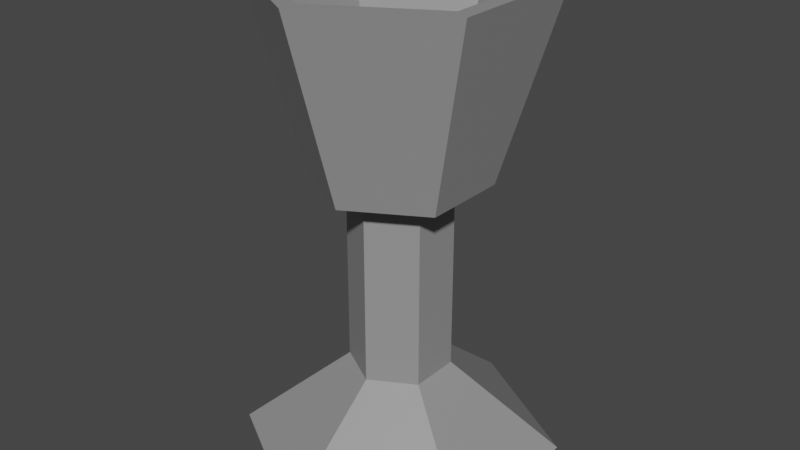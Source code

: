 # Source: goblet1.blend  (saved by Blender 3.6.13; exported with 4.5.12 LTS)
import bpy
from mathutils import Matrix  # noqa: F401  (used for matrix-valued properties, if any)

bpy.ops.wm.read_factory_settings(use_empty=True)
scene = bpy.context.scene
scene.name = 'Scene'

# ---- collections
col_collection = bpy.data.collections.new('Collection'); scene.collection.children.link(col_collection)

# ---- materials (node trees are filled in below, after node groups)
mat_material_001 = bpy.data.materials.new('Material.001')
mat_material_001.use_transparent_shadow = False

# ---- material node trees
mat_material_001.use_nodes = True; mat_material_001.node_tree.nodes.clear()
_N = mat_material_001.node_tree.nodes; _L = mat_material_001.node_tree.links
n0 = _N.new('ShaderNodeBsdfPrincipled'); n0.name = 'Principled BSDF'; n0.location = (10, 300)
n0.distribution = 'GGX'
n0.subsurface_method = 'RANDOM_WALK_SKIN'
n0.inputs[0].default_value = (0.2883, 0.2883, 0.2883, 1.0)
n0.inputs[3].default_value = 1.45
n0.inputs[27].default_value = (0.0, 0.0, 0.0, 1.0)
n0.inputs[28].default_value = 1.0
n1 = _N.new('ShaderNodeOutputMaterial'); n1.name = 'Material Output'; n1.location = (300, 300)
_L.new(n0.outputs[0], n1.inputs[0])
n1.is_active_output = True

# ---- world
world_world = bpy.data.worlds.new('World'); scene.world = world_world
world_world.use_nodes = True; world_world.node_tree.nodes.clear()
_N = world_world.node_tree.nodes; _L = world_world.node_tree.links
n0 = _N.new('ShaderNodeOutputWorld'); n0.name = 'World Output'; n0.location = (300, 300)
n1 = _N.new('ShaderNodeBackground'); n1.name = 'Background'; n1.location = (10, 300)
n1.inputs[0].default_value = (0.05088, 0.05088, 0.05088, 1.0)
_L.new(n1.outputs[0], n0.inputs[0])
n0.is_active_output = True
world_world.color = (0.05088, 0.05088, 0.05088)
world_world.use_sun_shadow = False
world_world.sun_shadow_jitter_overblur = 0.0

# ---- meshes
me_cylinder = bpy.data.meshes.new('Cylinder')
me_cylinder.from_pydata([(0.0, 0.6661, -1.0), (0.0, 0.5819, -0.8736), (0.0, 1.092, 1.0), (0.0, 0.9543, 0.8736), (0.5768, 0.333, -1.0), (0.504, 0.291, -0.8736), (0.946, 0.5462, 1.0), (0.8265, 0.4772, 0.8736), (0.5768, -0.333, -1.0), (0.504, -0.291, -0.8736), (0.946, -0.5462, 1.0), (0.8265, -0.4772, 0.8736), (0.0, -0.6661, -1.0), (0.0, -0.5819, -0.8736), (0.0, -1.092, 1.0), (0.0, -0.9543, 0.8736), (-0.5768, -0.333, -1.0), (-0.504, -0.291, -0.8736), (-0.946, -0.5462, 1.0), (-0.8265, -0.4772, 0.8736), (-0.5768, 0.333, -1.0), (-0.504, 0.291, -0.8736), (-0.946, 0.5462, 1.0), (-0.8265, 0.4772, 0.8736), (0.8265, 0.4772, 1.0), (-0.8265, 0.4772, 1.0), (2.581e-09, -0.9543, 1.0), (-0.8265, -0.4772, 1.0), (2.581e-09, 0.9543, 1.0), (0.8265, -0.4772, 1.0), (0.0, 0.3911, -1.0), (0.3387, 0.1955, -1.0), (0.3387, -0.1955, -1.0), (0.0, -0.3911, -1.0), (-0.3387, -0.1955, -1.0), (-0.3387, 0.1955, -1.0), (0.0, 0.3911, -3.065), (0.3387, 0.1955, -3.065), (0.3387, -0.1955, -3.065), (0.0, -0.3911, -3.065), (-0.3387, -0.1955, -3.065), (-0.3387, 0.1955, -3.065), (0.0, 1.238, -4.024), (1.072, 0.619, -4.024), (1.072, -0.619, -4.024), (0.0, -1.238, -4.024), (-1.072, -0.619, -4.024), (-1.072, 0.619, -4.024)], [], [(0, 2, 6, 4), (4, 6, 10, 8), (8, 10, 14, 12), (12, 14, 18, 16), (27, 18, 14, 10, 29, 26), (29, 10, 6, 2, 22, 18, 27, 25, 28, 24), (16, 18, 22, 20), (20, 22, 2, 0), (4, 8, 32, 31), (3, 1, 5, 7), (11, 7, 5, 9), (15, 11, 9, 13), (19, 15, 13, 17), (15, 19, 27, 26), (19, 17, 21, 23), (21, 1, 3, 23), (21, 17, 13, 9, 5, 1), (7, 11, 29, 24), (27, 19, 23, 25), (28, 3, 7, 24), (11, 15, 26, 29), (25, 23, 3, 28), (32, 33, 39, 38), (0, 4, 31, 30), (20, 0, 30, 35), (16, 20, 35, 34), (12, 16, 34, 33), (8, 12, 33, 32), (40, 41, 47, 46), (30, 31, 37, 36), (35, 30, 36, 41), (33, 34, 40, 39), (31, 32, 38, 37), (34, 35, 41, 40), (47, 42, 43, 44, 45, 46), (38, 39, 45, 44), (36, 37, 43, 42), (41, 36, 42, 47), (39, 40, 46, 45), (37, 38, 44, 43)])
me_cylinder.polygons.foreach_set('material_index', [0, 0, 0, 0, 0, 0, 0, 0, 0, 11880, 11880, 11880, 11880, 11880, 11880, 11880, 11880, 11880, 11880, 11880, 11880, 11880, 0, 0, 0, 0, 0, 0, 0, 0, 0, 0, 0, 0, 0, 0, 0, 0, 0, 0])
_uv = me_cylinder.uv_layers.new(name='UVMap')
_uv.uv.foreach_set('vector', [1.0, 0.5, 1.0, 1.0, 0.8333, 1.0, 0.8333, 0.5, 0.8333, 0.5, 0.8333, 1.0, 0.6667, 1.0, 0.6667, 0.5, 0.6667, 0.5, 0.6667, 1.0, 0.5, 1.0, 0.5, 0.5, 0.5, 0.5, 0.5, 1.0, 0.3333, 1.0, 0.3333, 0.5, 0.06842, 0.1452, 0.04215, 0.13, 0.25, 0.01, 0.4578, 0.13, 0.4316, 0.1452, 0.25, 0.04033, 0.4316, 0.1452, 0.4578, 0.13, 0.4578, 0.37, 0.25, 0.49, 0.04215, 0.37, 0.04215, 0.13, 0.06842, 0.1452, 0.06842, 0.3548, 0.25, 0.4597, 0.4316, 0.3548, 0.3333, 0.5, 0.3333, 1.0, 0.1667, 1.0, 0.1667, 0.5, 0.1667, 0.5, 0.1667, 1.0, -8.941e-08, 1.0, -8.941e-08, 0.5, 0.8333, 0.5, 0.6667, 0.5, 0.6667, 0.5, 0.8333, 0.5, 1.0, 1.0, 1.0, 0.5, 0.8333, 0.5, 0.8333, 1.0, 0.6667, 1.0, 0.8333, 1.0, 0.8333, 0.5, 0.6667, 0.5, 0.5, 1.0, 0.6667, 1.0, 0.6667, 0.5, 0.5, 0.5, 0.3333, 1.0, 0.5, 1.0, 0.5, 0.5, 0.3333, 0.5, 0.5, 1.0, 0.3333, 1.0, 0.3333, 1.0, 0.5, 1.0, 0.3333, 1.0, 0.3333, 0.5, 0.1667, 0.5, 0.1667, 1.0, 0.1667, 0.5, -8.941e-08, 0.5, -8.941e-08, 1.0, 0.1667, 1.0, 0.5422, 0.37, 0.5422, 0.13, 0.75, 0.01, 0.9578, 0.13, 0.9578, 0.37, 0.75, 0.49, 0.8333, 1.0, 0.6667, 1.0, 0.6667, 1.0, 0.8333, 1.0, 0.3333, 1.0, 0.3333, 1.0, 0.1667, 1.0, 0.1667, 1.0, 1.0, 1.0, 1.0, 1.0, 0.8333, 1.0, 0.8333, 1.0, 0.6667, 1.0, 0.5, 1.0, 0.5, 1.0, 0.6667, 1.0, 0.1667, 1.0, 0.1667, 1.0, -8.941e-08, 1.0, -8.941e-08, 1.0, 0.6667, 0.5, 0.5, 0.5, 0.5, 0.5, 0.6667, 0.5, 1.0, 0.5, 0.8333, 0.5, 0.8333, 0.5, 1.0, 0.5, 0.1667, 0.5, -8.941e-08, 0.5, -8.941e-08, 0.5, 0.1667, 0.5, 0.3333, 0.5, 0.1667, 0.5, 0.1667, 0.5, 0.3333, 0.5, 0.5, 0.5, 0.3333, 0.5, 0.3333, 0.5, 0.5, 0.5, 0.6667, 0.5, 0.5, 0.5, 0.5, 0.5, 0.6667, 0.5, 0.3333, 0.5, 0.1667, 0.5, 0.1667, 0.5, 0.3333, 0.5, 1.0, 0.5, 0.8333, 0.5, 0.8333, 0.5, 1.0, 0.5, 0.1667, 0.5, -8.941e-08, 0.5, -8.941e-08, 0.5, 0.1667, 0.5, 0.5, 0.5, 0.3333, 0.5, 0.3333, 0.5, 0.5, 0.5, 0.8333, 0.5, 0.6667, 0.5, 0.6667, 0.5, 0.8333, 0.5, 0.3333, 0.5, 0.1667, 0.5, 0.1667, 0.5, 0.3333, 0.5, 0.5422, 0.37, 0.75, 0.49, 0.9578, 0.37, 0.9578, 0.13, 0.75, 0.01, 0.5422, 0.13, 0.6667, 0.5, 0.5, 0.5, 0.5, 0.5, 0.6667, 0.5, 1.0, 0.5, 0.8333, 0.5, 0.8333, 0.5, 1.0, 0.5, 0.1667, 0.5, -8.941e-08, 0.5, -8.941e-08, 0.5, 0.1667, 0.5, 0.5, 0.5, 0.3333, 0.5, 0.3333, 0.5, 0.5, 0.5, 0.8333, 0.5, 0.6667, 0.5, 0.6667, 0.5, 0.8333, 0.5])
me_cylinder.materials.append(mat_material_001)
me_cylinder.update()

# ---- objects
ob_cylinder = bpy.data.objects.new('Cylinder', me_cylinder)

# ---- transforms, parenting, visibility, modifiers, constraints
ob_cylinder.location = (0.0, 0.0, 1.675)
ob_cylinder.scale = (1.0, 1.0, 0.7289)

# ---- collection membership
col_collection.objects.link(ob_cylinder)

# ---- scene / render settings (as saved in the file)
scene.frame_start = 1; scene.frame_end = 250; scene.frame_set(1)
scene.render.engine = 'BLENDER_EEVEE_NEXT'
scene.cycles.sampling_pattern = 'TABULATED_SOBOL'
scene.view_settings.view_transform = 'Filmic'
bpy.context.view_layer.update()

# ---- added for rendering (the .blend has no active camera and no usable light): camera, sun
cam_auto = bpy.data.cameras.new('AutoCamera')
cam_auto.lens = 50.0
cam_auto.sensor_width = 36.0
cam_auto.clip_end = 1000.0
ob_auto_camera = bpy.data.objects.new('AutoCamera', cam_auto)
scene.collection.objects.link(ob_auto_camera)
ob_auto_camera.location = (4.54563, -5.45475, 4.20951)
ob_auto_camera.rotation_euler = (1.09748, -7.21219e-08, 0.694738)
scene.camera = ob_auto_camera
light_auto_sun = bpy.data.lights.new('AutoSun', 'SUN')
light_auto_sun.energy = 3.0
light_auto_sun.angle = 0.0523599
ob_auto_sun = bpy.data.objects.new('AutoSun', light_auto_sun)
scene.collection.objects.link(ob_auto_sun)
ob_auto_sun.rotation_euler = (0.872665, 0.174533, 0.523599)
bpy.context.view_layer.update()
